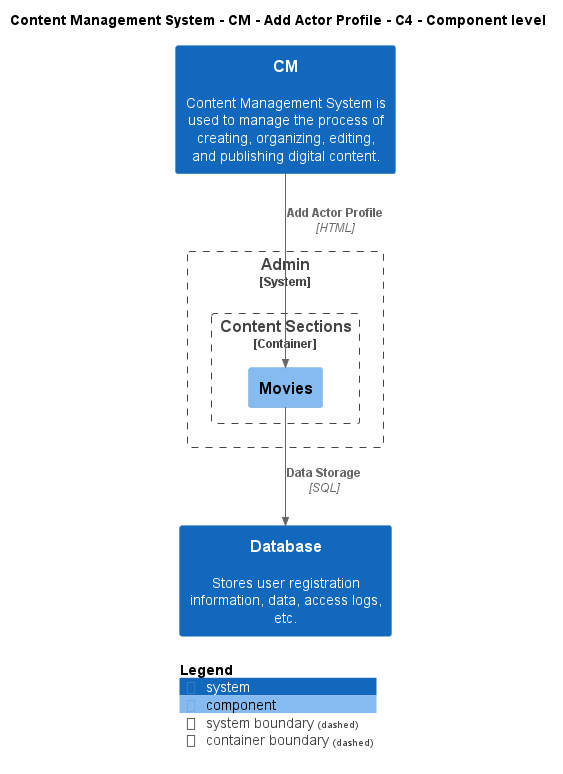

The diagram above was rendered by PlantUML. Its source (embedded in the PNG):
@startuml
!include ..\..\..\..\..\.c4s\C4_Component.puml

AddElementTag("c4interflow:lifecycle:new", $bgColor=green, $fontColor=#ffffff, $borderColor=green, $shadowing="False")
AddElementTag("c4interflow:lifecycle:changed", $bgColor=orange, $fontColor=#ffffff, $borderColor=orange, $shadowing="False")
AddElementTag("c4interflow:lifecycle:removed", $bgColor=red, $fontColor=#ffffff, $borderColor=red, $shadowing="False")

AddRelTag("c4interflow:lifecycle:new", $textColor=green, $lineColor=green)
AddRelTag("c4interflow:lifecycle:changed", $textColor=orange, $lineColor=orange)
AddRelTag("c4interflow:lifecycle:removed", $textColor=red, $lineColor=red)

SHOW_PERSON_PORTRAIT()
LAYOUT_TOP_DOWN()

skinparam linetype polyline

title Content Management System - CM - Add Actor Profile - C4 - Component level

System(ContentManagementSystem.SoftwareSystems.CM, "CM", "Content Management System is used to manage the process of creating, organizing, editing, and publishing digital content.")

System_Boundary(ContentManagementSystem.SoftwareSystems.Admin, "Admin") {
    
Container_Boundary(ContentManagementSystem.SoftwareSystems.Admin.Containers.ContentSections, "Content Sections") {
    Component(ContentManagementSystem.SoftwareSystems.Admin.Containers.ContentSections.Components.Movies, "Movies", "", "")
}
}
System(ContentManagementSystem.SoftwareSystems.Database, "Database", "Stores user registration information, data, access logs, etc.")

Rel(ContentManagementSystem.SoftwareSystems.CM, ContentManagementSystem.SoftwareSystems.Admin.Containers.ContentSections.Components.Movies, "Add Actor Profile", "HTML", $tags="protocol:html")
Rel(ContentManagementSystem.SoftwareSystems.Admin.Containers.ContentSections.Components.Movies, ContentManagementSystem.SoftwareSystems.Database, "Data Storage", "SQL", $tags="protocol:sql")


SHOW_LEGEND()
@enduml